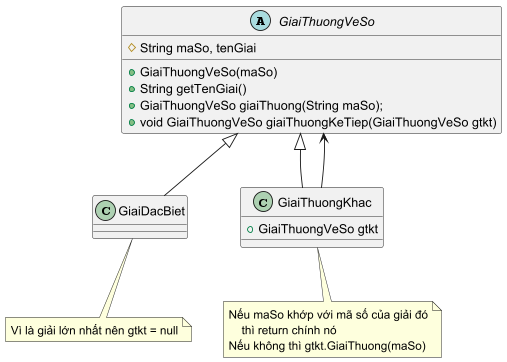

The diagram above was rendered by PlantUML. Its source (embedded in the PNG):
@startuml
'https://plantuml.com/class-diagram

abstract GiaiThuongVeSo{
    # String maSo, tenGiai
    + GiaiThuongVeSo(maSo)
    + String getTenGiai()
    + GiaiThuongVeSo giaiThuong(String maSo);
    + void GiaiThuongVeSo giaiThuongKeTiep(GiaiThuongVeSo gtkt)
}

class GiaiDacBiet extends GiaiThuongVeSo{

}


note bottom of GiaiDacBiet
    Vì là giải lớn nhất nên gtkt = null
end note

class GiaiThuongKhac extends GiaiThuongVeSo{
    + GiaiThuongVeSo gtkt
}

note bottom of GiaiThuongKhac
    Nếu maSo khớp với mã số của giải đó
        thì return chính nó
    Nếu không thì gtkt.GiaiThuong(maSo)
end note

GiaiThuongKhac --> GiaiThuongVeSo
@enduml